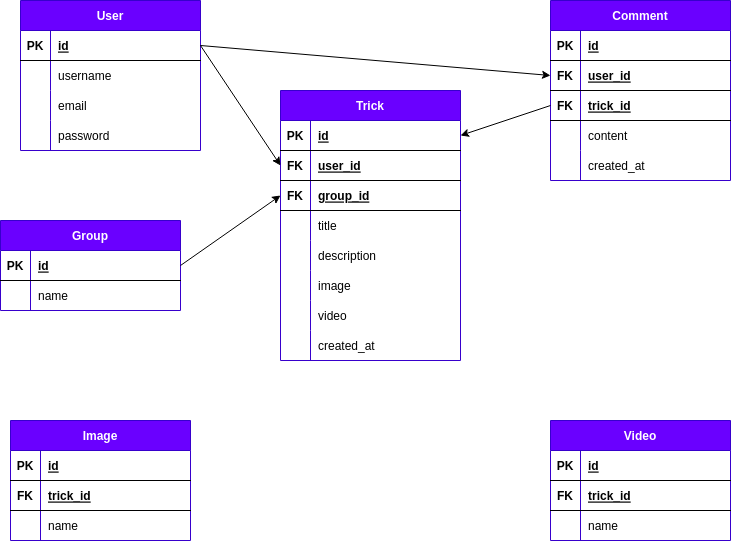

The diagram above was exported from draw.io. Its source (the exported page's mxGraphModel, read from the mxfile embedded in the PNG):
<mxGraphModel dx="1143" dy="648" grid="1" gridSize="10" guides="1" tooltips="1" connect="1" arrows="1" fold="1" page="1" pageScale="1" pageWidth="827" pageHeight="1169" math="0" shadow="0">
  <root>
    <mxCell id="0" />
    <mxCell id="1" parent="0" />
    <mxCell id="28" value="User" style="shape=table;startSize=30;container=1;collapsible=1;childLayout=tableLayout;fixedRows=1;rowLines=0;fontStyle=1;align=center;resizeLast=1;fillColor=#6a00ff;fontColor=#ffffff;strokeColor=#3700CC;" parent="1" vertex="1">
      <mxGeometry x="50" y="40" width="180" height="150" as="geometry" />
    </mxCell>
    <mxCell id="29" value="" style="shape=tableRow;horizontal=0;startSize=0;swimlaneHead=0;swimlaneBody=0;fillColor=none;collapsible=0;dropTarget=0;points=[[0,0.5],[1,0.5]];portConstraint=eastwest;top=0;left=0;right=0;bottom=1;" parent="28" vertex="1">
      <mxGeometry y="30" width="180" height="30" as="geometry" />
    </mxCell>
    <mxCell id="30" value="PK" style="shape=partialRectangle;connectable=0;fillColor=none;top=0;left=0;bottom=0;right=0;fontStyle=1;overflow=hidden;" parent="29" vertex="1">
      <mxGeometry width="30" height="30" as="geometry">
        <mxRectangle width="30" height="30" as="alternateBounds" />
      </mxGeometry>
    </mxCell>
    <mxCell id="31" value="id" style="shape=partialRectangle;connectable=0;fillColor=none;top=0;left=0;bottom=0;right=0;align=left;spacingLeft=6;fontStyle=5;overflow=hidden;" parent="29" vertex="1">
      <mxGeometry x="30" width="150" height="30" as="geometry">
        <mxRectangle width="150" height="30" as="alternateBounds" />
      </mxGeometry>
    </mxCell>
    <mxCell id="32" value="" style="shape=tableRow;horizontal=0;startSize=0;swimlaneHead=0;swimlaneBody=0;fillColor=none;collapsible=0;dropTarget=0;points=[[0,0.5],[1,0.5]];portConstraint=eastwest;top=0;left=0;right=0;bottom=0;" parent="28" vertex="1">
      <mxGeometry y="60" width="180" height="30" as="geometry" />
    </mxCell>
    <mxCell id="33" value="" style="shape=partialRectangle;connectable=0;fillColor=none;top=0;left=0;bottom=0;right=0;editable=1;overflow=hidden;" parent="32" vertex="1">
      <mxGeometry width="30" height="30" as="geometry">
        <mxRectangle width="30" height="30" as="alternateBounds" />
      </mxGeometry>
    </mxCell>
    <mxCell id="34" value="username" style="shape=partialRectangle;connectable=0;fillColor=none;top=0;left=0;bottom=0;right=0;align=left;spacingLeft=6;overflow=hidden;" parent="32" vertex="1">
      <mxGeometry x="30" width="150" height="30" as="geometry">
        <mxRectangle width="150" height="30" as="alternateBounds" />
      </mxGeometry>
    </mxCell>
    <mxCell id="35" value="" style="shape=tableRow;horizontal=0;startSize=0;swimlaneHead=0;swimlaneBody=0;fillColor=none;collapsible=0;dropTarget=0;points=[[0,0.5],[1,0.5]];portConstraint=eastwest;top=0;left=0;right=0;bottom=0;" parent="28" vertex="1">
      <mxGeometry y="90" width="180" height="30" as="geometry" />
    </mxCell>
    <mxCell id="36" value="" style="shape=partialRectangle;connectable=0;fillColor=none;top=0;left=0;bottom=0;right=0;editable=1;overflow=hidden;" parent="35" vertex="1">
      <mxGeometry width="30" height="30" as="geometry">
        <mxRectangle width="30" height="30" as="alternateBounds" />
      </mxGeometry>
    </mxCell>
    <mxCell id="37" value="email" style="shape=partialRectangle;connectable=0;fillColor=none;top=0;left=0;bottom=0;right=0;align=left;spacingLeft=6;overflow=hidden;" parent="35" vertex="1">
      <mxGeometry x="30" width="150" height="30" as="geometry">
        <mxRectangle width="150" height="30" as="alternateBounds" />
      </mxGeometry>
    </mxCell>
    <mxCell id="38" value="" style="shape=tableRow;horizontal=0;startSize=0;swimlaneHead=0;swimlaneBody=0;fillColor=none;collapsible=0;dropTarget=0;points=[[0,0.5],[1,0.5]];portConstraint=eastwest;top=0;left=0;right=0;bottom=0;" parent="28" vertex="1">
      <mxGeometry y="120" width="180" height="30" as="geometry" />
    </mxCell>
    <mxCell id="39" value="" style="shape=partialRectangle;connectable=0;fillColor=none;top=0;left=0;bottom=0;right=0;editable=1;overflow=hidden;" parent="38" vertex="1">
      <mxGeometry width="30" height="30" as="geometry">
        <mxRectangle width="30" height="30" as="alternateBounds" />
      </mxGeometry>
    </mxCell>
    <mxCell id="40" value="password" style="shape=partialRectangle;connectable=0;fillColor=none;top=0;left=0;bottom=0;right=0;align=left;spacingLeft=6;overflow=hidden;" parent="38" vertex="1">
      <mxGeometry x="30" width="150" height="30" as="geometry">
        <mxRectangle width="150" height="30" as="alternateBounds" />
      </mxGeometry>
    </mxCell>
    <mxCell id="69" value="Trick" style="shape=table;startSize=30;container=1;collapsible=1;childLayout=tableLayout;fixedRows=1;rowLines=0;fontStyle=1;align=center;resizeLast=1;fillColor=#6a00ff;fontColor=#ffffff;strokeColor=#3700CC;" parent="1" vertex="1">
      <mxGeometry x="310" y="130" width="180" height="270" as="geometry" />
    </mxCell>
    <mxCell id="70" value="" style="shape=tableRow;horizontal=0;startSize=0;swimlaneHead=0;swimlaneBody=0;fillColor=none;collapsible=0;dropTarget=0;points=[[0,0.5],[1,0.5]];portConstraint=eastwest;top=0;left=0;right=0;bottom=1;" parent="69" vertex="1">
      <mxGeometry y="30" width="180" height="30" as="geometry" />
    </mxCell>
    <mxCell id="71" value="PK" style="shape=partialRectangle;connectable=0;fillColor=none;top=0;left=0;bottom=0;right=0;fontStyle=1;overflow=hidden;" parent="70" vertex="1">
      <mxGeometry width="30" height="30" as="geometry">
        <mxRectangle width="30" height="30" as="alternateBounds" />
      </mxGeometry>
    </mxCell>
    <mxCell id="72" value="id" style="shape=partialRectangle;connectable=0;fillColor=none;top=0;left=0;bottom=0;right=0;align=left;spacingLeft=6;fontStyle=5;overflow=hidden;" parent="70" vertex="1">
      <mxGeometry x="30" width="150" height="30" as="geometry">
        <mxRectangle width="150" height="30" as="alternateBounds" />
      </mxGeometry>
    </mxCell>
    <mxCell id="91" value="" style="shape=tableRow;horizontal=0;startSize=0;swimlaneHead=0;swimlaneBody=0;fillColor=none;collapsible=0;dropTarget=0;points=[[0,0.5],[1,0.5]];portConstraint=eastwest;top=0;left=0;right=0;bottom=1;" parent="69" vertex="1">
      <mxGeometry y="60" width="180" height="30" as="geometry" />
    </mxCell>
    <mxCell id="92" value="FK" style="shape=partialRectangle;connectable=0;fillColor=none;top=0;left=0;bottom=0;right=0;fontStyle=1;overflow=hidden;" parent="91" vertex="1">
      <mxGeometry width="30" height="30" as="geometry">
        <mxRectangle width="30" height="30" as="alternateBounds" />
      </mxGeometry>
    </mxCell>
    <mxCell id="93" value="user_id" style="shape=partialRectangle;connectable=0;fillColor=none;top=0;left=0;bottom=0;right=0;align=left;spacingLeft=6;fontStyle=5;overflow=hidden;" parent="91" vertex="1">
      <mxGeometry x="30" width="150" height="30" as="geometry">
        <mxRectangle width="150" height="30" as="alternateBounds" />
      </mxGeometry>
    </mxCell>
    <mxCell id="94" value="" style="shape=tableRow;horizontal=0;startSize=0;swimlaneHead=0;swimlaneBody=0;fillColor=none;collapsible=0;dropTarget=0;points=[[0,0.5],[1,0.5]];portConstraint=eastwest;top=0;left=0;right=0;bottom=1;" parent="69" vertex="1">
      <mxGeometry y="90" width="180" height="30" as="geometry" />
    </mxCell>
    <mxCell id="95" value="FK" style="shape=partialRectangle;connectable=0;fillColor=none;top=0;left=0;bottom=0;right=0;fontStyle=1;overflow=hidden;" parent="94" vertex="1">
      <mxGeometry width="30" height="30" as="geometry">
        <mxRectangle width="30" height="30" as="alternateBounds" />
      </mxGeometry>
    </mxCell>
    <mxCell id="96" value="group_id" style="shape=partialRectangle;connectable=0;fillColor=none;top=0;left=0;bottom=0;right=0;align=left;spacingLeft=6;fontStyle=5;overflow=hidden;" parent="94" vertex="1">
      <mxGeometry x="30" width="150" height="30" as="geometry">
        <mxRectangle width="150" height="30" as="alternateBounds" />
      </mxGeometry>
    </mxCell>
    <mxCell id="73" value="" style="shape=tableRow;horizontal=0;startSize=0;swimlaneHead=0;swimlaneBody=0;fillColor=none;collapsible=0;dropTarget=0;points=[[0,0.5],[1,0.5]];portConstraint=eastwest;top=0;left=0;right=0;bottom=0;" parent="69" vertex="1">
      <mxGeometry y="120" width="180" height="30" as="geometry" />
    </mxCell>
    <mxCell id="74" value="" style="shape=partialRectangle;connectable=0;fillColor=none;top=0;left=0;bottom=0;right=0;editable=1;overflow=hidden;" parent="73" vertex="1">
      <mxGeometry width="30" height="30" as="geometry">
        <mxRectangle width="30" height="30" as="alternateBounds" />
      </mxGeometry>
    </mxCell>
    <mxCell id="75" value="title" style="shape=partialRectangle;connectable=0;fillColor=none;top=0;left=0;bottom=0;right=0;align=left;spacingLeft=6;overflow=hidden;" parent="73" vertex="1">
      <mxGeometry x="30" width="150" height="30" as="geometry">
        <mxRectangle width="150" height="30" as="alternateBounds" />
      </mxGeometry>
    </mxCell>
    <mxCell id="76" value="" style="shape=tableRow;horizontal=0;startSize=0;swimlaneHead=0;swimlaneBody=0;fillColor=none;collapsible=0;dropTarget=0;points=[[0,0.5],[1,0.5]];portConstraint=eastwest;top=0;left=0;right=0;bottom=0;" parent="69" vertex="1">
      <mxGeometry y="150" width="180" height="30" as="geometry" />
    </mxCell>
    <mxCell id="77" value="" style="shape=partialRectangle;connectable=0;fillColor=none;top=0;left=0;bottom=0;right=0;editable=1;overflow=hidden;" parent="76" vertex="1">
      <mxGeometry width="30" height="30" as="geometry">
        <mxRectangle width="30" height="30" as="alternateBounds" />
      </mxGeometry>
    </mxCell>
    <mxCell id="78" value="description" style="shape=partialRectangle;connectable=0;fillColor=none;top=0;left=0;bottom=0;right=0;align=left;spacingLeft=6;overflow=hidden;" parent="76" vertex="1">
      <mxGeometry x="30" width="150" height="30" as="geometry">
        <mxRectangle width="150" height="30" as="alternateBounds" />
      </mxGeometry>
    </mxCell>
    <mxCell id="79" value="" style="shape=tableRow;horizontal=0;startSize=0;swimlaneHead=0;swimlaneBody=0;fillColor=none;collapsible=0;dropTarget=0;points=[[0,0.5],[1,0.5]];portConstraint=eastwest;top=0;left=0;right=0;bottom=0;" parent="69" vertex="1">
      <mxGeometry y="180" width="180" height="30" as="geometry" />
    </mxCell>
    <mxCell id="80" value="" style="shape=partialRectangle;connectable=0;fillColor=none;top=0;left=0;bottom=0;right=0;editable=1;overflow=hidden;" parent="79" vertex="1">
      <mxGeometry width="30" height="30" as="geometry">
        <mxRectangle width="30" height="30" as="alternateBounds" />
      </mxGeometry>
    </mxCell>
    <mxCell id="81" value="image" style="shape=partialRectangle;connectable=0;fillColor=none;top=0;left=0;bottom=0;right=0;align=left;spacingLeft=6;overflow=hidden;" parent="79" vertex="1">
      <mxGeometry x="30" width="150" height="30" as="geometry">
        <mxRectangle width="150" height="30" as="alternateBounds" />
      </mxGeometry>
    </mxCell>
    <mxCell id="82" value="" style="shape=tableRow;horizontal=0;startSize=0;swimlaneHead=0;swimlaneBody=0;fillColor=none;collapsible=0;dropTarget=0;points=[[0,0.5],[1,0.5]];portConstraint=eastwest;top=0;left=0;right=0;bottom=0;" parent="69" vertex="1">
      <mxGeometry y="210" width="180" height="30" as="geometry" />
    </mxCell>
    <mxCell id="83" value="" style="shape=partialRectangle;connectable=0;fillColor=none;top=0;left=0;bottom=0;right=0;editable=1;overflow=hidden;" parent="82" vertex="1">
      <mxGeometry width="30" height="30" as="geometry">
        <mxRectangle width="30" height="30" as="alternateBounds" />
      </mxGeometry>
    </mxCell>
    <mxCell id="84" value="video" style="shape=partialRectangle;connectable=0;fillColor=none;top=0;left=0;bottom=0;right=0;align=left;spacingLeft=6;overflow=hidden;" parent="82" vertex="1">
      <mxGeometry x="30" width="150" height="30" as="geometry">
        <mxRectangle width="150" height="30" as="alternateBounds" />
      </mxGeometry>
    </mxCell>
    <mxCell id="85" value="" style="shape=tableRow;horizontal=0;startSize=0;swimlaneHead=0;swimlaneBody=0;fillColor=none;collapsible=0;dropTarget=0;points=[[0,0.5],[1,0.5]];portConstraint=eastwest;top=0;left=0;right=0;bottom=0;" parent="69" vertex="1">
      <mxGeometry y="240" width="180" height="30" as="geometry" />
    </mxCell>
    <mxCell id="86" value="" style="shape=partialRectangle;connectable=0;fillColor=none;top=0;left=0;bottom=0;right=0;editable=1;overflow=hidden;" parent="85" vertex="1">
      <mxGeometry width="30" height="30" as="geometry">
        <mxRectangle width="30" height="30" as="alternateBounds" />
      </mxGeometry>
    </mxCell>
    <mxCell id="87" value="created_at" style="shape=partialRectangle;connectable=0;fillColor=none;top=0;left=0;bottom=0;right=0;align=left;spacingLeft=6;overflow=hidden;" parent="85" vertex="1">
      <mxGeometry x="30" width="150" height="30" as="geometry">
        <mxRectangle width="150" height="30" as="alternateBounds" />
      </mxGeometry>
    </mxCell>
    <mxCell id="97" value="Group" style="shape=table;startSize=30;container=1;collapsible=1;childLayout=tableLayout;fixedRows=1;rowLines=0;fontStyle=1;align=center;resizeLast=1;fillColor=#6a00ff;fontColor=#ffffff;strokeColor=#3700CC;" parent="1" vertex="1">
      <mxGeometry x="30" y="260" width="180" height="90" as="geometry" />
    </mxCell>
    <mxCell id="98" value="" style="shape=tableRow;horizontal=0;startSize=0;swimlaneHead=0;swimlaneBody=0;fillColor=none;collapsible=0;dropTarget=0;points=[[0,0.5],[1,0.5]];portConstraint=eastwest;top=0;left=0;right=0;bottom=1;" parent="97" vertex="1">
      <mxGeometry y="30" width="180" height="30" as="geometry" />
    </mxCell>
    <mxCell id="99" value="PK" style="shape=partialRectangle;connectable=0;fillColor=none;top=0;left=0;bottom=0;right=0;fontStyle=1;overflow=hidden;" parent="98" vertex="1">
      <mxGeometry width="30" height="30" as="geometry">
        <mxRectangle width="30" height="30" as="alternateBounds" />
      </mxGeometry>
    </mxCell>
    <mxCell id="100" value="id" style="shape=partialRectangle;connectable=0;fillColor=none;top=0;left=0;bottom=0;right=0;align=left;spacingLeft=6;fontStyle=5;overflow=hidden;" parent="98" vertex="1">
      <mxGeometry x="30" width="150" height="30" as="geometry">
        <mxRectangle width="150" height="30" as="alternateBounds" />
      </mxGeometry>
    </mxCell>
    <mxCell id="101" value="" style="shape=tableRow;horizontal=0;startSize=0;swimlaneHead=0;swimlaneBody=0;fillColor=none;collapsible=0;dropTarget=0;points=[[0,0.5],[1,0.5]];portConstraint=eastwest;top=0;left=0;right=0;bottom=0;" parent="97" vertex="1">
      <mxGeometry y="60" width="180" height="30" as="geometry" />
    </mxCell>
    <mxCell id="102" value="" style="shape=partialRectangle;connectable=0;fillColor=none;top=0;left=0;bottom=0;right=0;editable=1;overflow=hidden;" parent="101" vertex="1">
      <mxGeometry width="30" height="30" as="geometry">
        <mxRectangle width="30" height="30" as="alternateBounds" />
      </mxGeometry>
    </mxCell>
    <mxCell id="103" value="name" style="shape=partialRectangle;connectable=0;fillColor=none;top=0;left=0;bottom=0;right=0;align=left;spacingLeft=6;overflow=hidden;" parent="101" vertex="1">
      <mxGeometry x="30" width="150" height="30" as="geometry">
        <mxRectangle width="150" height="30" as="alternateBounds" />
      </mxGeometry>
    </mxCell>
    <mxCell id="110" value="Comment" style="shape=table;startSize=30;container=1;collapsible=1;childLayout=tableLayout;fixedRows=1;rowLines=0;fontStyle=1;align=center;resizeLast=1;fillColor=#6a00ff;fontColor=#ffffff;strokeColor=#3700CC;" parent="1" vertex="1">
      <mxGeometry x="580" y="40" width="180" height="180" as="geometry" />
    </mxCell>
    <mxCell id="111" value="" style="shape=tableRow;horizontal=0;startSize=0;swimlaneHead=0;swimlaneBody=0;fillColor=none;collapsible=0;dropTarget=0;points=[[0,0.5],[1,0.5]];portConstraint=eastwest;top=0;left=0;right=0;bottom=1;" parent="110" vertex="1">
      <mxGeometry y="30" width="180" height="30" as="geometry" />
    </mxCell>
    <mxCell id="112" value="PK" style="shape=partialRectangle;connectable=0;fillColor=none;top=0;left=0;bottom=0;right=0;fontStyle=1;overflow=hidden;" parent="111" vertex="1">
      <mxGeometry width="30" height="30" as="geometry">
        <mxRectangle width="30" height="30" as="alternateBounds" />
      </mxGeometry>
    </mxCell>
    <mxCell id="113" value="id" style="shape=partialRectangle;connectable=0;fillColor=none;top=0;left=0;bottom=0;right=0;align=left;spacingLeft=6;fontStyle=5;overflow=hidden;" parent="111" vertex="1">
      <mxGeometry x="30" width="150" height="30" as="geometry">
        <mxRectangle width="150" height="30" as="alternateBounds" />
      </mxGeometry>
    </mxCell>
    <mxCell id="130" value="" style="shape=tableRow;horizontal=0;startSize=0;swimlaneHead=0;swimlaneBody=0;fillColor=none;collapsible=0;dropTarget=0;points=[[0,0.5],[1,0.5]];portConstraint=eastwest;top=0;left=0;right=0;bottom=1;" parent="110" vertex="1">
      <mxGeometry y="60" width="180" height="30" as="geometry" />
    </mxCell>
    <mxCell id="131" value="FK" style="shape=partialRectangle;connectable=0;fillColor=none;top=0;left=0;bottom=0;right=0;fontStyle=1;overflow=hidden;" parent="130" vertex="1">
      <mxGeometry width="30" height="30" as="geometry">
        <mxRectangle width="30" height="30" as="alternateBounds" />
      </mxGeometry>
    </mxCell>
    <mxCell id="132" value="user_id" style="shape=partialRectangle;connectable=0;fillColor=none;top=0;left=0;bottom=0;right=0;align=left;spacingLeft=6;fontStyle=5;overflow=hidden;" parent="130" vertex="1">
      <mxGeometry x="30" width="150" height="30" as="geometry">
        <mxRectangle width="150" height="30" as="alternateBounds" />
      </mxGeometry>
    </mxCell>
    <mxCell id="127" value="" style="shape=tableRow;horizontal=0;startSize=0;swimlaneHead=0;swimlaneBody=0;fillColor=none;collapsible=0;dropTarget=0;points=[[0,0.5],[1,0.5]];portConstraint=eastwest;top=0;left=0;right=0;bottom=1;" parent="110" vertex="1">
      <mxGeometry y="90" width="180" height="30" as="geometry" />
    </mxCell>
    <mxCell id="128" value="FK" style="shape=partialRectangle;connectable=0;fillColor=none;top=0;left=0;bottom=0;right=0;fontStyle=1;overflow=hidden;" parent="127" vertex="1">
      <mxGeometry width="30" height="30" as="geometry">
        <mxRectangle width="30" height="30" as="alternateBounds" />
      </mxGeometry>
    </mxCell>
    <mxCell id="129" value="trick_id" style="shape=partialRectangle;connectable=0;fillColor=none;top=0;left=0;bottom=0;right=0;align=left;spacingLeft=6;fontStyle=5;overflow=hidden;" parent="127" vertex="1">
      <mxGeometry x="30" width="150" height="30" as="geometry">
        <mxRectangle width="150" height="30" as="alternateBounds" />
      </mxGeometry>
    </mxCell>
    <mxCell id="114" value="" style="shape=tableRow;horizontal=0;startSize=0;swimlaneHead=0;swimlaneBody=0;fillColor=none;collapsible=0;dropTarget=0;points=[[0,0.5],[1,0.5]];portConstraint=eastwest;top=0;left=0;right=0;bottom=0;" parent="110" vertex="1">
      <mxGeometry y="120" width="180" height="30" as="geometry" />
    </mxCell>
    <mxCell id="115" value="" style="shape=partialRectangle;connectable=0;fillColor=none;top=0;left=0;bottom=0;right=0;editable=1;overflow=hidden;" parent="114" vertex="1">
      <mxGeometry width="30" height="30" as="geometry">
        <mxRectangle width="30" height="30" as="alternateBounds" />
      </mxGeometry>
    </mxCell>
    <mxCell id="116" value="content " style="shape=partialRectangle;connectable=0;fillColor=none;top=0;left=0;bottom=0;right=0;align=left;spacingLeft=6;overflow=hidden;" parent="114" vertex="1">
      <mxGeometry x="30" width="150" height="30" as="geometry">
        <mxRectangle width="150" height="30" as="alternateBounds" />
      </mxGeometry>
    </mxCell>
    <mxCell id="120" value="" style="shape=tableRow;horizontal=0;startSize=0;swimlaneHead=0;swimlaneBody=0;fillColor=none;collapsible=0;dropTarget=0;points=[[0,0.5],[1,0.5]];portConstraint=eastwest;top=0;left=0;right=0;bottom=0;" parent="110" vertex="1">
      <mxGeometry y="150" width="180" height="30" as="geometry" />
    </mxCell>
    <mxCell id="121" value="" style="shape=partialRectangle;connectable=0;fillColor=none;top=0;left=0;bottom=0;right=0;editable=1;overflow=hidden;" parent="120" vertex="1">
      <mxGeometry width="30" height="30" as="geometry">
        <mxRectangle width="30" height="30" as="alternateBounds" />
      </mxGeometry>
    </mxCell>
    <mxCell id="122" value="created_at" style="shape=partialRectangle;connectable=0;fillColor=none;top=0;left=0;bottom=0;right=0;align=left;spacingLeft=6;overflow=hidden;" parent="120" vertex="1">
      <mxGeometry x="30" width="150" height="30" as="geometry">
        <mxRectangle width="150" height="30" as="alternateBounds" />
      </mxGeometry>
    </mxCell>
    <mxCell id="134" style="edgeStyle=none;html=1;exitX=1;exitY=0.5;exitDx=0;exitDy=0;entryX=0;entryY=0.5;entryDx=0;entryDy=0;" parent="1" source="98" target="94" edge="1">
      <mxGeometry relative="1" as="geometry" />
    </mxCell>
    <mxCell id="135" style="edgeStyle=none;html=1;exitX=1;exitY=0.5;exitDx=0;exitDy=0;entryX=0;entryY=0.5;entryDx=0;entryDy=0;" parent="1" source="29" target="130" edge="1">
      <mxGeometry relative="1" as="geometry" />
    </mxCell>
    <mxCell id="136" style="edgeStyle=none;html=1;exitX=0;exitY=0.5;exitDx=0;exitDy=0;entryX=1;entryY=0.5;entryDx=0;entryDy=0;" parent="1" source="127" target="70" edge="1">
      <mxGeometry relative="1" as="geometry" />
    </mxCell>
    <mxCell id="137" style="edgeStyle=none;html=1;exitX=1;exitY=0.5;exitDx=0;exitDy=0;entryX=0;entryY=0.5;entryDx=0;entryDy=0;" parent="1" source="29" target="91" edge="1">
      <mxGeometry relative="1" as="geometry" />
    </mxCell>
    <mxCell id="139" value="Image" style="shape=table;startSize=30;container=1;collapsible=1;childLayout=tableLayout;fixedRows=1;rowLines=0;fontStyle=1;align=center;resizeLast=1;fillColor=#6a00ff;fontColor=#ffffff;strokeColor=#3700CC;" vertex="1" parent="1">
      <mxGeometry x="40" y="460" width="180" height="120" as="geometry" />
    </mxCell>
    <mxCell id="140" value="" style="shape=tableRow;horizontal=0;startSize=0;swimlaneHead=0;swimlaneBody=0;fillColor=none;collapsible=0;dropTarget=0;points=[[0,0.5],[1,0.5]];portConstraint=eastwest;top=0;left=0;right=0;bottom=1;" vertex="1" parent="139">
      <mxGeometry y="30" width="180" height="30" as="geometry" />
    </mxCell>
    <mxCell id="141" value="PK" style="shape=partialRectangle;connectable=0;fillColor=none;top=0;left=0;bottom=0;right=0;fontStyle=1;overflow=hidden;" vertex="1" parent="140">
      <mxGeometry width="30" height="30" as="geometry">
        <mxRectangle width="30" height="30" as="alternateBounds" />
      </mxGeometry>
    </mxCell>
    <mxCell id="142" value="id" style="shape=partialRectangle;connectable=0;fillColor=none;top=0;left=0;bottom=0;right=0;align=left;spacingLeft=6;fontStyle=5;overflow=hidden;" vertex="1" parent="140">
      <mxGeometry x="30" width="150" height="30" as="geometry">
        <mxRectangle width="150" height="30" as="alternateBounds" />
      </mxGeometry>
    </mxCell>
    <mxCell id="165" value="" style="shape=tableRow;horizontal=0;startSize=0;swimlaneHead=0;swimlaneBody=0;fillColor=none;collapsible=0;dropTarget=0;points=[[0,0.5],[1,0.5]];portConstraint=eastwest;top=0;left=0;right=0;bottom=1;" vertex="1" parent="139">
      <mxGeometry y="60" width="180" height="30" as="geometry" />
    </mxCell>
    <mxCell id="166" value="FK" style="shape=partialRectangle;connectable=0;fillColor=none;top=0;left=0;bottom=0;right=0;fontStyle=1;overflow=hidden;" vertex="1" parent="165">
      <mxGeometry width="30" height="30" as="geometry">
        <mxRectangle width="30" height="30" as="alternateBounds" />
      </mxGeometry>
    </mxCell>
    <mxCell id="167" value="trick_id" style="shape=partialRectangle;connectable=0;fillColor=none;top=0;left=0;bottom=0;right=0;align=left;spacingLeft=6;fontStyle=5;overflow=hidden;" vertex="1" parent="165">
      <mxGeometry x="30" width="150" height="30" as="geometry">
        <mxRectangle width="150" height="30" as="alternateBounds" />
      </mxGeometry>
    </mxCell>
    <mxCell id="143" value="" style="shape=tableRow;horizontal=0;startSize=0;swimlaneHead=0;swimlaneBody=0;fillColor=none;collapsible=0;dropTarget=0;points=[[0,0.5],[1,0.5]];portConstraint=eastwest;top=0;left=0;right=0;bottom=0;" vertex="1" parent="139">
      <mxGeometry y="90" width="180" height="30" as="geometry" />
    </mxCell>
    <mxCell id="144" value="" style="shape=partialRectangle;connectable=0;fillColor=none;top=0;left=0;bottom=0;right=0;editable=1;overflow=hidden;" vertex="1" parent="143">
      <mxGeometry width="30" height="30" as="geometry">
        <mxRectangle width="30" height="30" as="alternateBounds" />
      </mxGeometry>
    </mxCell>
    <mxCell id="145" value="name" style="shape=partialRectangle;connectable=0;fillColor=none;top=0;left=0;bottom=0;right=0;align=left;spacingLeft=6;overflow=hidden;" vertex="1" parent="143">
      <mxGeometry x="30" width="150" height="30" as="geometry">
        <mxRectangle width="150" height="30" as="alternateBounds" />
      </mxGeometry>
    </mxCell>
    <mxCell id="146" value="Video" style="shape=table;startSize=30;container=1;collapsible=1;childLayout=tableLayout;fixedRows=1;rowLines=0;fontStyle=1;align=center;resizeLast=1;fillColor=#6a00ff;fontColor=#ffffff;strokeColor=#3700CC;" vertex="1" parent="1">
      <mxGeometry x="580" y="460" width="180" height="120" as="geometry" />
    </mxCell>
    <mxCell id="147" value="" style="shape=tableRow;horizontal=0;startSize=0;swimlaneHead=0;swimlaneBody=0;fillColor=none;collapsible=0;dropTarget=0;points=[[0,0.5],[1,0.5]];portConstraint=eastwest;top=0;left=0;right=0;bottom=1;" vertex="1" parent="146">
      <mxGeometry y="30" width="180" height="30" as="geometry" />
    </mxCell>
    <mxCell id="148" value="PK" style="shape=partialRectangle;connectable=0;fillColor=none;top=0;left=0;bottom=0;right=0;fontStyle=1;overflow=hidden;" vertex="1" parent="147">
      <mxGeometry width="30" height="30" as="geometry">
        <mxRectangle width="30" height="30" as="alternateBounds" />
      </mxGeometry>
    </mxCell>
    <mxCell id="149" value="id" style="shape=partialRectangle;connectable=0;fillColor=none;top=0;left=0;bottom=0;right=0;align=left;spacingLeft=6;fontStyle=5;overflow=hidden;" vertex="1" parent="147">
      <mxGeometry x="30" width="150" height="30" as="geometry">
        <mxRectangle width="150" height="30" as="alternateBounds" />
      </mxGeometry>
    </mxCell>
    <mxCell id="162" value="" style="shape=tableRow;horizontal=0;startSize=0;swimlaneHead=0;swimlaneBody=0;fillColor=none;collapsible=0;dropTarget=0;points=[[0,0.5],[1,0.5]];portConstraint=eastwest;top=0;left=0;right=0;bottom=1;" vertex="1" parent="146">
      <mxGeometry y="60" width="180" height="30" as="geometry" />
    </mxCell>
    <mxCell id="163" value="FK" style="shape=partialRectangle;connectable=0;fillColor=none;top=0;left=0;bottom=0;right=0;fontStyle=1;overflow=hidden;" vertex="1" parent="162">
      <mxGeometry width="30" height="30" as="geometry">
        <mxRectangle width="30" height="30" as="alternateBounds" />
      </mxGeometry>
    </mxCell>
    <mxCell id="164" value="trick_id" style="shape=partialRectangle;connectable=0;fillColor=none;top=0;left=0;bottom=0;right=0;align=left;spacingLeft=6;fontStyle=5;overflow=hidden;" vertex="1" parent="162">
      <mxGeometry x="30" width="150" height="30" as="geometry">
        <mxRectangle width="150" height="30" as="alternateBounds" />
      </mxGeometry>
    </mxCell>
    <mxCell id="150" value="" style="shape=tableRow;horizontal=0;startSize=0;swimlaneHead=0;swimlaneBody=0;fillColor=none;collapsible=0;dropTarget=0;points=[[0,0.5],[1,0.5]];portConstraint=eastwest;top=0;left=0;right=0;bottom=0;" vertex="1" parent="146">
      <mxGeometry y="90" width="180" height="30" as="geometry" />
    </mxCell>
    <mxCell id="151" value="" style="shape=partialRectangle;connectable=0;fillColor=none;top=0;left=0;bottom=0;right=0;editable=1;overflow=hidden;" vertex="1" parent="150">
      <mxGeometry width="30" height="30" as="geometry">
        <mxRectangle width="30" height="30" as="alternateBounds" />
      </mxGeometry>
    </mxCell>
    <mxCell id="152" value="name" style="shape=partialRectangle;connectable=0;fillColor=none;top=0;left=0;bottom=0;right=0;align=left;spacingLeft=6;overflow=hidden;" vertex="1" parent="150">
      <mxGeometry x="30" width="150" height="30" as="geometry">
        <mxRectangle width="150" height="30" as="alternateBounds" />
      </mxGeometry>
    </mxCell>
  </root>
</mxGraphModel>